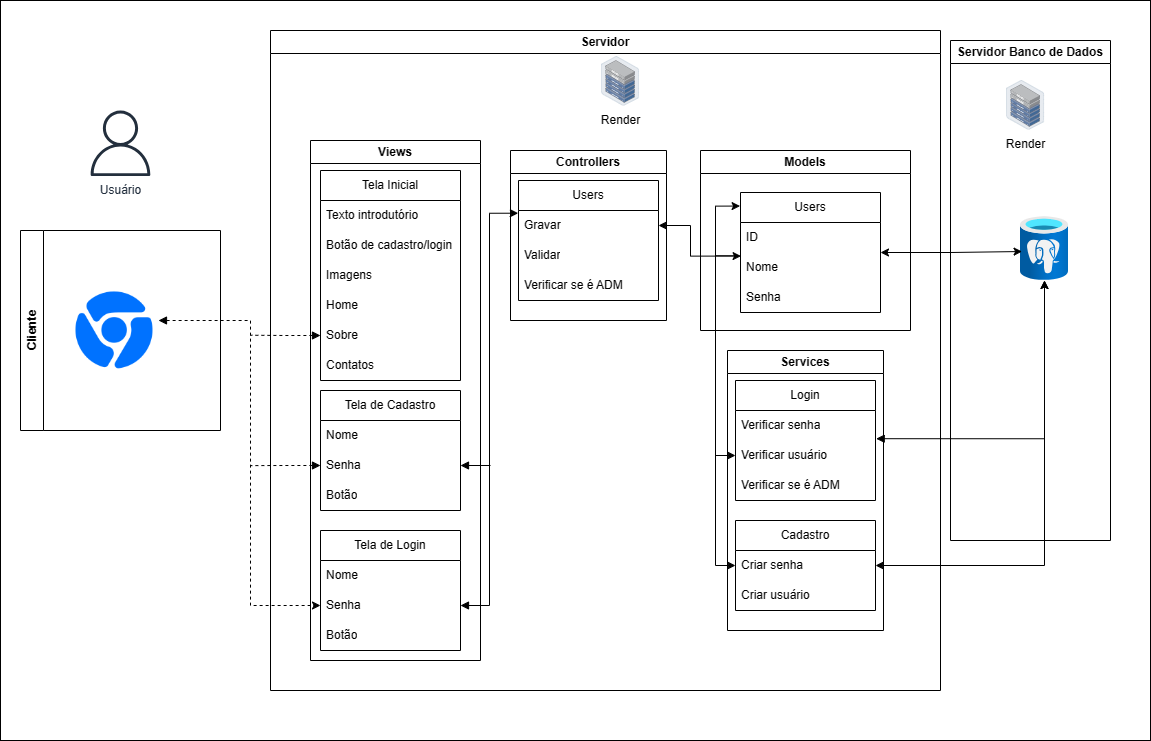

The diagram above was exported from draw.io. Its source (the exported page's mxGraphModel, read from the mxfile embedded in the PNG):
<mxGraphModel dx="1760" dy="584" grid="1" gridSize="10" guides="1" tooltips="1" connect="1" arrows="1" fold="1" page="1" pageScale="1" pageWidth="827" pageHeight="1169" math="0" shadow="0">
  <root>
    <mxCell id="0" />
    <mxCell id="1" parent="0" />
    <mxCell id="RIBPLgs2tIToHIS9_J1g-52" value="" style="rounded=0;whiteSpace=wrap;html=1;" parent="1" vertex="1">
      <mxGeometry x="-230" y="20" width="1150" height="740" as="geometry" />
    </mxCell>
    <mxCell id="BTqJfUpLhKWyFMrB6gHA-2" value="Controllers" style="swimlane;whiteSpace=wrap;html=1;" parent="1" vertex="1">
      <mxGeometry x="280" y="170" width="156" height="170" as="geometry" />
    </mxCell>
    <mxCell id="BTqJfUpLhKWyFMrB6gHA-15" value="Users" style="swimlane;fontStyle=0;childLayout=stackLayout;horizontal=1;startSize=30;horizontalStack=0;resizeParent=1;resizeParentMax=0;resizeLast=0;collapsible=1;marginBottom=0;whiteSpace=wrap;html=1;" parent="BTqJfUpLhKWyFMrB6gHA-2" vertex="1">
      <mxGeometry x="8" y="30" width="140" height="120" as="geometry" />
    </mxCell>
    <mxCell id="BTqJfUpLhKWyFMrB6gHA-17" value="Gravar" style="text;strokeColor=none;fillColor=none;align=left;verticalAlign=middle;spacingLeft=4;spacingRight=4;overflow=hidden;points=[[0,0.5],[1,0.5]];portConstraint=eastwest;rotatable=0;whiteSpace=wrap;html=1;" parent="BTqJfUpLhKWyFMrB6gHA-15" vertex="1">
      <mxGeometry y="30" width="140" height="30" as="geometry" />
    </mxCell>
    <mxCell id="BTqJfUpLhKWyFMrB6gHA-18" value="Validar" style="text;strokeColor=none;fillColor=none;align=left;verticalAlign=middle;spacingLeft=4;spacingRight=4;overflow=hidden;points=[[0,0.5],[1,0.5]];portConstraint=eastwest;rotatable=0;whiteSpace=wrap;html=1;" parent="BTqJfUpLhKWyFMrB6gHA-15" vertex="1">
      <mxGeometry y="60" width="140" height="30" as="geometry" />
    </mxCell>
    <mxCell id="HLxARkh4CxFG1bIDtcHh-1" value="Verificar se é ADM" style="text;strokeColor=none;fillColor=none;align=left;verticalAlign=middle;spacingLeft=4;spacingRight=4;overflow=hidden;points=[[0,0.5],[1,0.5]];portConstraint=eastwest;rotatable=0;whiteSpace=wrap;html=1;" parent="BTqJfUpLhKWyFMrB6gHA-15" vertex="1">
      <mxGeometry y="90" width="140" height="30" as="geometry" />
    </mxCell>
    <mxCell id="BTqJfUpLhKWyFMrB6gHA-5" value="Models" style="swimlane;whiteSpace=wrap;html=1;startSize=23;" parent="1" vertex="1">
      <mxGeometry x="470" y="170" width="210" height="180" as="geometry" />
    </mxCell>
    <mxCell id="BTqJfUpLhKWyFMrB6gHA-9" value="Users" style="swimlane;fontStyle=0;childLayout=stackLayout;horizontal=1;startSize=30;horizontalStack=0;resizeParent=1;resizeParentMax=0;resizeLast=0;collapsible=1;marginBottom=0;whiteSpace=wrap;html=1;" parent="BTqJfUpLhKWyFMrB6gHA-5" vertex="1">
      <mxGeometry x="40" y="42" width="140" height="120" as="geometry" />
    </mxCell>
    <mxCell id="BTqJfUpLhKWyFMrB6gHA-10" value="ID" style="text;strokeColor=none;fillColor=none;align=left;verticalAlign=middle;spacingLeft=4;spacingRight=4;overflow=hidden;points=[[0,0.5],[1,0.5]];portConstraint=eastwest;rotatable=0;whiteSpace=wrap;html=1;" parent="BTqJfUpLhKWyFMrB6gHA-9" vertex="1">
      <mxGeometry y="30" width="140" height="30" as="geometry" />
    </mxCell>
    <mxCell id="k5ln6QQ1rOVgz8wdTpFi-1" value="Nome" style="text;strokeColor=none;fillColor=none;align=left;verticalAlign=middle;spacingLeft=4;spacingRight=4;overflow=hidden;points=[[0,0.5],[1,0.5]];portConstraint=eastwest;rotatable=0;whiteSpace=wrap;html=1;" parent="BTqJfUpLhKWyFMrB6gHA-9" vertex="1">
      <mxGeometry y="60" width="140" height="30" as="geometry" />
    </mxCell>
    <mxCell id="BTqJfUpLhKWyFMrB6gHA-11" value="Senha" style="text;strokeColor=none;fillColor=none;align=left;verticalAlign=middle;spacingLeft=4;spacingRight=4;overflow=hidden;points=[[0,0.5],[1,0.5]];portConstraint=eastwest;rotatable=0;whiteSpace=wrap;html=1;" parent="BTqJfUpLhKWyFMrB6gHA-9" vertex="1">
      <mxGeometry y="90" width="140" height="30" as="geometry" />
    </mxCell>
    <mxCell id="RIBPLgs2tIToHIS9_J1g-12" value="Servidor Banco de Dados" style="swimlane;whiteSpace=wrap;html=1;" parent="1" vertex="1">
      <mxGeometry x="720" y="60" width="160" height="500" as="geometry" />
    </mxCell>
    <mxCell id="RIBPLgs2tIToHIS9_J1g-16" value="" style="image;aspect=fixed;html=1;points=[];align=center;fontSize=12;image=img/lib/azure2/databases/Azure_Database_PostgreSQL_Server.svg;" parent="RIBPLgs2tIToHIS9_J1g-12" vertex="1">
      <mxGeometry x="70" y="176" width="48" height="64" as="geometry" />
    </mxCell>
    <mxCell id="RIBPLgs2tIToHIS9_J1g-32" value="Render" style="image;points=[];aspect=fixed;html=1;align=center;shadow=0;dashed=0;image=img/lib/allied_telesis/storage/Datacenter_Server_Half_Rack_ToR.svg;" parent="RIBPLgs2tIToHIS9_J1g-12" vertex="1">
      <mxGeometry x="56" y="40" width="38.2" height="49.63" as="geometry" />
    </mxCell>
    <mxCell id="RIBPLgs2tIToHIS9_J1g-17" style="edgeStyle=orthogonalEdgeStyle;rounded=0;orthogonalLoop=1;jettySize=auto;html=1;entryX=0.033;entryY=0.547;entryDx=0;entryDy=0;entryPerimeter=0;startArrow=classic;startFill=1;" parent="1" source="BTqJfUpLhKWyFMrB6gHA-9" target="RIBPLgs2tIToHIS9_J1g-16" edge="1">
      <mxGeometry relative="1" as="geometry" />
    </mxCell>
    <mxCell id="RIBPLgs2tIToHIS9_J1g-23" value="Usuário" style="sketch=0;outlineConnect=0;fontColor=#232F3E;gradientColor=none;fillColor=#232F3D;strokeColor=none;dashed=0;verticalLabelPosition=bottom;verticalAlign=top;align=center;html=1;fontSize=12;fontStyle=0;aspect=fixed;pointerEvents=1;shape=mxgraph.aws4.user;" parent="1" vertex="1">
      <mxGeometry x="-142.81" y="130" width="65.62" height="65.62" as="geometry" />
    </mxCell>
    <mxCell id="RIBPLgs2tIToHIS9_J1g-27" value="Servidor" style="swimlane;whiteSpace=wrap;html=1;" parent="1" vertex="1">
      <mxGeometry x="40" y="50" width="670" height="660" as="geometry" />
    </mxCell>
    <mxCell id="RIBPLgs2tIToHIS9_J1g-25" value="Render" style="image;points=[];aspect=fixed;html=1;align=center;shadow=0;dashed=0;image=img/lib/allied_telesis/storage/Datacenter_Server_Half_Rack_ToR.svg;" parent="RIBPLgs2tIToHIS9_J1g-27" vertex="1">
      <mxGeometry x="330.9" y="25.990000000000002" width="38.2" height="49.63" as="geometry" />
    </mxCell>
    <mxCell id="RIBPLgs2tIToHIS9_J1g-24" value="Views" style="swimlane;whiteSpace=wrap;html=1;startSize=23;" parent="RIBPLgs2tIToHIS9_J1g-27" vertex="1">
      <mxGeometry x="40" y="110" width="170" height="520" as="geometry" />
    </mxCell>
    <mxCell id="RIBPLgs2tIToHIS9_J1g-49" style="edgeStyle=orthogonalEdgeStyle;rounded=0;orthogonalLoop=1;jettySize=auto;html=1;entryX=0;entryY=0.5;entryDx=0;entryDy=0;dashed=1;startArrow=block;startFill=1;" parent="1" source="RIBPLgs2tIToHIS9_J1g-48" target="k5ln6QQ1rOVgz8wdTpFi-4" edge="1">
      <mxGeometry relative="1" as="geometry">
        <Array as="points">
          <mxPoint x="20" y="340" />
          <mxPoint x="20" y="625" />
        </Array>
      </mxGeometry>
    </mxCell>
    <mxCell id="RIBPLgs2tIToHIS9_J1g-48" value="" style="shape=image;html=1;verticalAlign=top;verticalLabelPosition=bottom;labelBackgroundColor=#ffffff;imageAspect=0;aspect=fixed;image=https://cdn2.iconfinder.com/data/icons/social-media-and-payment/64/-36-128.png" parent="1" vertex="1">
      <mxGeometry x="-160" y="306" width="88" height="88" as="geometry" />
    </mxCell>
    <mxCell id="RIBPLgs2tIToHIS9_J1g-51" value="Cliente" style="swimlane;horizontal=0;whiteSpace=wrap;html=1;" parent="1" vertex="1">
      <mxGeometry x="-210" y="250" width="200" height="200" as="geometry" />
    </mxCell>
    <mxCell id="FuxXkQfXPlCyDnQzsXto-1" value="Tela Inicial" style="swimlane;fontStyle=0;childLayout=stackLayout;horizontal=1;startSize=30;horizontalStack=0;resizeParent=1;resizeParentMax=0;resizeLast=0;collapsible=1;marginBottom=0;whiteSpace=wrap;html=1;" parent="1" vertex="1">
      <mxGeometry x="90" y="190" width="140" height="210" as="geometry" />
    </mxCell>
    <mxCell id="FuxXkQfXPlCyDnQzsXto-2" value="Texto introdutório" style="text;strokeColor=none;fillColor=none;align=left;verticalAlign=middle;spacingLeft=4;spacingRight=4;overflow=hidden;points=[[0,0.5],[1,0.5]];portConstraint=eastwest;rotatable=0;whiteSpace=wrap;html=1;" parent="FuxXkQfXPlCyDnQzsXto-1" vertex="1">
      <mxGeometry y="30" width="140" height="30" as="geometry" />
    </mxCell>
    <mxCell id="FuxXkQfXPlCyDnQzsXto-3" value="Botão de cadastro/login" style="text;strokeColor=none;fillColor=none;align=left;verticalAlign=middle;spacingLeft=4;spacingRight=4;overflow=hidden;points=[[0,0.5],[1,0.5]];portConstraint=eastwest;rotatable=0;whiteSpace=wrap;html=1;" parent="FuxXkQfXPlCyDnQzsXto-1" vertex="1">
      <mxGeometry y="60" width="140" height="30" as="geometry" />
    </mxCell>
    <mxCell id="FuxXkQfXPlCyDnQzsXto-4" value="Imagens" style="text;strokeColor=none;fillColor=none;align=left;verticalAlign=middle;spacingLeft=4;spacingRight=4;overflow=hidden;points=[[0,0.5],[1,0.5]];portConstraint=eastwest;rotatable=0;whiteSpace=wrap;html=1;" parent="FuxXkQfXPlCyDnQzsXto-1" vertex="1">
      <mxGeometry y="90" width="140" height="30" as="geometry" />
    </mxCell>
    <mxCell id="FuxXkQfXPlCyDnQzsXto-5" value="Home" style="text;strokeColor=none;fillColor=none;align=left;verticalAlign=middle;spacingLeft=4;spacingRight=4;overflow=hidden;points=[[0,0.5],[1,0.5]];portConstraint=eastwest;rotatable=0;whiteSpace=wrap;html=1;" parent="FuxXkQfXPlCyDnQzsXto-1" vertex="1">
      <mxGeometry y="120" width="140" height="30" as="geometry" />
    </mxCell>
    <mxCell id="k5ln6QQ1rOVgz8wdTpFi-20" style="edgeStyle=orthogonalEdgeStyle;rounded=0;orthogonalLoop=1;jettySize=auto;html=1;exitX=0;exitY=0.5;exitDx=0;exitDy=0;dashed=1;endArrow=none;endFill=0;startArrow=block;startFill=1;" parent="FuxXkQfXPlCyDnQzsXto-1" source="FuxXkQfXPlCyDnQzsXto-6" edge="1">
      <mxGeometry relative="1" as="geometry">
        <mxPoint x="-70" y="164.74074074074065" as="targetPoint" />
      </mxGeometry>
    </mxCell>
    <mxCell id="FuxXkQfXPlCyDnQzsXto-6" value="Sobre" style="text;strokeColor=none;fillColor=none;align=left;verticalAlign=middle;spacingLeft=4;spacingRight=4;overflow=hidden;points=[[0,0.5],[1,0.5]];portConstraint=eastwest;rotatable=0;whiteSpace=wrap;html=1;" parent="FuxXkQfXPlCyDnQzsXto-1" vertex="1">
      <mxGeometry y="150" width="140" height="30" as="geometry" />
    </mxCell>
    <mxCell id="FuxXkQfXPlCyDnQzsXto-7" value="Contatos" style="text;strokeColor=none;fillColor=none;align=left;verticalAlign=middle;spacingLeft=4;spacingRight=4;overflow=hidden;points=[[0,0.5],[1,0.5]];portConstraint=eastwest;rotatable=0;whiteSpace=wrap;html=1;" parent="FuxXkQfXPlCyDnQzsXto-1" vertex="1">
      <mxGeometry y="180" width="140" height="30" as="geometry" />
    </mxCell>
    <mxCell id="FuxXkQfXPlCyDnQzsXto-22" style="edgeStyle=orthogonalEdgeStyle;rounded=0;orthogonalLoop=1;jettySize=auto;html=1;exitX=1.005;exitY=-0.06;exitDx=0;exitDy=0;startArrow=block;startFill=1;exitPerimeter=0;" parent="1" source="FuxXkQfXPlCyDnQzsXto-11" target="RIBPLgs2tIToHIS9_J1g-16" edge="1">
      <mxGeometry relative="1" as="geometry" />
    </mxCell>
    <mxCell id="FuxXkQfXPlCyDnQzsXto-8" value="Services" style="swimlane;whiteSpace=wrap;html=1;" parent="1" vertex="1">
      <mxGeometry x="497" y="370" width="156" height="280" as="geometry" />
    </mxCell>
    <mxCell id="FuxXkQfXPlCyDnQzsXto-9" value="Login" style="swimlane;fontStyle=0;childLayout=stackLayout;horizontal=1;startSize=30;horizontalStack=0;resizeParent=1;resizeParentMax=0;resizeLast=0;collapsible=1;marginBottom=0;whiteSpace=wrap;html=1;" parent="FuxXkQfXPlCyDnQzsXto-8" vertex="1">
      <mxGeometry x="8" y="30" width="140" height="120" as="geometry" />
    </mxCell>
    <mxCell id="FuxXkQfXPlCyDnQzsXto-10" value="Verificar senha" style="text;strokeColor=none;fillColor=none;align=left;verticalAlign=middle;spacingLeft=4;spacingRight=4;overflow=hidden;points=[[0,0.5],[1,0.5]];portConstraint=eastwest;rotatable=0;whiteSpace=wrap;html=1;" parent="FuxXkQfXPlCyDnQzsXto-9" vertex="1">
      <mxGeometry y="30" width="140" height="30" as="geometry" />
    </mxCell>
    <mxCell id="FuxXkQfXPlCyDnQzsXto-11" value="Verificar usuário" style="text;strokeColor=none;fillColor=none;align=left;verticalAlign=middle;spacingLeft=4;spacingRight=4;overflow=hidden;points=[[0,0.5],[1,0.5]];portConstraint=eastwest;rotatable=0;whiteSpace=wrap;html=1;" parent="FuxXkQfXPlCyDnQzsXto-9" vertex="1">
      <mxGeometry y="60" width="140" height="30" as="geometry" />
    </mxCell>
    <mxCell id="xT4rgYujXXJ8F_fv0hgB-1" value="Verificar se é ADM" style="text;strokeColor=none;fillColor=none;align=left;verticalAlign=middle;spacingLeft=4;spacingRight=4;overflow=hidden;points=[[0,0.5],[1,0.5]];portConstraint=eastwest;rotatable=0;whiteSpace=wrap;html=1;" parent="FuxXkQfXPlCyDnQzsXto-9" vertex="1">
      <mxGeometry y="90" width="140" height="30" as="geometry" />
    </mxCell>
    <mxCell id="FuxXkQfXPlCyDnQzsXto-17" value="Cadastro" style="swimlane;fontStyle=0;childLayout=stackLayout;horizontal=1;startSize=30;horizontalStack=0;resizeParent=1;resizeParentMax=0;resizeLast=0;collapsible=1;marginBottom=0;whiteSpace=wrap;html=1;" parent="FuxXkQfXPlCyDnQzsXto-8" vertex="1">
      <mxGeometry x="8" y="170" width="140" height="90" as="geometry" />
    </mxCell>
    <mxCell id="FuxXkQfXPlCyDnQzsXto-18" value="Criar senha" style="text;strokeColor=none;fillColor=none;align=left;verticalAlign=middle;spacingLeft=4;spacingRight=4;overflow=hidden;points=[[0,0.5],[1,0.5]];portConstraint=eastwest;rotatable=0;whiteSpace=wrap;html=1;" parent="FuxXkQfXPlCyDnQzsXto-17" vertex="1">
      <mxGeometry y="30" width="140" height="30" as="geometry" />
    </mxCell>
    <mxCell id="FuxXkQfXPlCyDnQzsXto-19" value="Criar usuário" style="text;strokeColor=none;fillColor=none;align=left;verticalAlign=middle;spacingLeft=4;spacingRight=4;overflow=hidden;points=[[0,0.5],[1,0.5]];portConstraint=eastwest;rotatable=0;whiteSpace=wrap;html=1;" parent="FuxXkQfXPlCyDnQzsXto-17" vertex="1">
      <mxGeometry y="60" width="140" height="30" as="geometry" />
    </mxCell>
    <mxCell id="9WSs09T_4bUCNzqTUuX2-2" value="Tela de Cadastro" style="swimlane;fontStyle=0;childLayout=stackLayout;horizontal=1;startSize=30;horizontalStack=0;resizeParent=1;resizeParentMax=0;resizeLast=0;collapsible=1;marginBottom=0;whiteSpace=wrap;html=1;" parent="1" vertex="1">
      <mxGeometry x="90" y="410" width="140" height="120" as="geometry" />
    </mxCell>
    <mxCell id="9WSs09T_4bUCNzqTUuX2-3" value="Nome" style="text;strokeColor=none;fillColor=none;align=left;verticalAlign=middle;spacingLeft=4;spacingRight=4;overflow=hidden;points=[[0,0.5],[1,0.5]];portConstraint=eastwest;rotatable=0;whiteSpace=wrap;html=1;" parent="9WSs09T_4bUCNzqTUuX2-2" vertex="1">
      <mxGeometry y="30" width="140" height="30" as="geometry" />
    </mxCell>
    <mxCell id="k5ln6QQ1rOVgz8wdTpFi-17" style="edgeStyle=orthogonalEdgeStyle;rounded=0;orthogonalLoop=1;jettySize=auto;html=1;exitX=1;exitY=0.5;exitDx=0;exitDy=0;endArrow=none;endFill=0;startArrow=block;startFill=1;" parent="9WSs09T_4bUCNzqTUuX2-2" source="9WSs09T_4bUCNzqTUuX2-4" edge="1">
      <mxGeometry relative="1" as="geometry">
        <mxPoint x="170" y="75.47619047619048" as="targetPoint" />
      </mxGeometry>
    </mxCell>
    <mxCell id="k5ln6QQ1rOVgz8wdTpFi-21" style="edgeStyle=orthogonalEdgeStyle;rounded=0;orthogonalLoop=1;jettySize=auto;html=1;exitX=0;exitY=0.5;exitDx=0;exitDy=0;dashed=1;startArrow=block;startFill=1;endArrow=none;endFill=0;" parent="9WSs09T_4bUCNzqTUuX2-2" source="9WSs09T_4bUCNzqTUuX2-4" edge="1">
      <mxGeometry relative="1" as="geometry">
        <mxPoint x="-70" y="75.11111111111109" as="targetPoint" />
      </mxGeometry>
    </mxCell>
    <mxCell id="9WSs09T_4bUCNzqTUuX2-4" value="Senha" style="text;strokeColor=none;fillColor=none;align=left;verticalAlign=middle;spacingLeft=4;spacingRight=4;overflow=hidden;points=[[0,0.5],[1,0.5]];portConstraint=eastwest;rotatable=0;whiteSpace=wrap;html=1;" parent="9WSs09T_4bUCNzqTUuX2-2" vertex="1">
      <mxGeometry y="60" width="140" height="30" as="geometry" />
    </mxCell>
    <mxCell id="k5ln6QQ1rOVgz8wdTpFi-5" value="Botão" style="text;strokeColor=none;fillColor=none;align=left;verticalAlign=middle;spacingLeft=4;spacingRight=4;overflow=hidden;points=[[0,0.5],[1,0.5]];portConstraint=eastwest;rotatable=0;whiteSpace=wrap;html=1;" parent="9WSs09T_4bUCNzqTUuX2-2" vertex="1">
      <mxGeometry y="90" width="140" height="30" as="geometry" />
    </mxCell>
    <mxCell id="k5ln6QQ1rOVgz8wdTpFi-2" value="Tela de Login" style="swimlane;fontStyle=0;childLayout=stackLayout;horizontal=1;startSize=30;horizontalStack=0;resizeParent=1;resizeParentMax=0;resizeLast=0;collapsible=1;marginBottom=0;whiteSpace=wrap;html=1;" parent="1" vertex="1">
      <mxGeometry x="90" y="550" width="140" height="120" as="geometry" />
    </mxCell>
    <mxCell id="k5ln6QQ1rOVgz8wdTpFi-3" value="Nome" style="text;strokeColor=none;fillColor=none;align=left;verticalAlign=middle;spacingLeft=4;spacingRight=4;overflow=hidden;points=[[0,0.5],[1,0.5]];portConstraint=eastwest;rotatable=0;whiteSpace=wrap;html=1;" parent="k5ln6QQ1rOVgz8wdTpFi-2" vertex="1">
      <mxGeometry y="30" width="140" height="30" as="geometry" />
    </mxCell>
    <mxCell id="k5ln6QQ1rOVgz8wdTpFi-4" value="Senha" style="text;strokeColor=none;fillColor=none;align=left;verticalAlign=middle;spacingLeft=4;spacingRight=4;overflow=hidden;points=[[0,0.5],[1,0.5]];portConstraint=eastwest;rotatable=0;whiteSpace=wrap;html=1;" parent="k5ln6QQ1rOVgz8wdTpFi-2" vertex="1">
      <mxGeometry y="60" width="140" height="30" as="geometry" />
    </mxCell>
    <mxCell id="k5ln6QQ1rOVgz8wdTpFi-6" value="Botão" style="text;strokeColor=none;fillColor=none;align=left;verticalAlign=middle;spacingLeft=4;spacingRight=4;overflow=hidden;points=[[0,0.5],[1,0.5]];portConstraint=eastwest;rotatable=0;whiteSpace=wrap;html=1;" parent="k5ln6QQ1rOVgz8wdTpFi-2" vertex="1">
      <mxGeometry y="90" width="140" height="30" as="geometry" />
    </mxCell>
    <mxCell id="k5ln6QQ1rOVgz8wdTpFi-16" style="edgeStyle=orthogonalEdgeStyle;rounded=0;orthogonalLoop=1;jettySize=auto;html=1;exitX=1;exitY=0.5;exitDx=0;exitDy=0;entryX=-0.002;entryY=0.09;entryDx=0;entryDy=0;entryPerimeter=0;startArrow=block;startFill=1;endArrow=classic;endFill=1;" parent="1" source="k5ln6QQ1rOVgz8wdTpFi-4" target="BTqJfUpLhKWyFMrB6gHA-17" edge="1">
      <mxGeometry relative="1" as="geometry" />
    </mxCell>
    <mxCell id="k5ln6QQ1rOVgz8wdTpFi-25" style="edgeStyle=orthogonalEdgeStyle;rounded=0;orthogonalLoop=1;jettySize=auto;html=1;exitX=1;exitY=0.5;exitDx=0;exitDy=0;entryX=0.004;entryY=0.119;entryDx=0;entryDy=0;entryPerimeter=0;endArrow=classic;endFill=1;startArrow=classic;startFill=1;" parent="1" source="BTqJfUpLhKWyFMrB6gHA-17" target="k5ln6QQ1rOVgz8wdTpFi-1" edge="1">
      <mxGeometry relative="1" as="geometry">
        <Array as="points">
          <mxPoint x="460" y="245" />
          <mxPoint x="460" y="276" />
        </Array>
      </mxGeometry>
    </mxCell>
    <mxCell id="k5ln6QQ1rOVgz8wdTpFi-28" style="edgeStyle=orthogonalEdgeStyle;rounded=0;orthogonalLoop=1;jettySize=auto;html=1;exitX=1;exitY=0.5;exitDx=0;exitDy=0;startArrow=classic;startFill=1;" parent="1" source="FuxXkQfXPlCyDnQzsXto-18" target="RIBPLgs2tIToHIS9_J1g-16" edge="1">
      <mxGeometry relative="1" as="geometry" />
    </mxCell>
    <mxCell id="F2b257lzMynoSlG18xvU-2" style="edgeStyle=orthogonalEdgeStyle;rounded=0;orthogonalLoop=1;jettySize=auto;html=1;exitX=0;exitY=0.5;exitDx=0;exitDy=0;entryX=-0.003;entryY=0.113;entryDx=0;entryDy=0;entryPerimeter=0;startArrow=classic;startFill=1;" parent="1" source="FuxXkQfXPlCyDnQzsXto-11" target="BTqJfUpLhKWyFMrB6gHA-9" edge="1">
      <mxGeometry relative="1" as="geometry" />
    </mxCell>
    <mxCell id="F2b257lzMynoSlG18xvU-4" style="edgeStyle=orthogonalEdgeStyle;rounded=0;orthogonalLoop=1;jettySize=auto;html=1;exitX=0;exitY=0.5;exitDx=0;exitDy=0;entryX=-0.016;entryY=0.11;entryDx=0;entryDy=0;entryPerimeter=0;endArrow=none;endFill=0;startArrow=classic;startFill=1;" parent="1" source="FuxXkQfXPlCyDnQzsXto-18" target="k5ln6QQ1rOVgz8wdTpFi-1" edge="1">
      <mxGeometry relative="1" as="geometry" />
    </mxCell>
  </root>
</mxGraphModel>